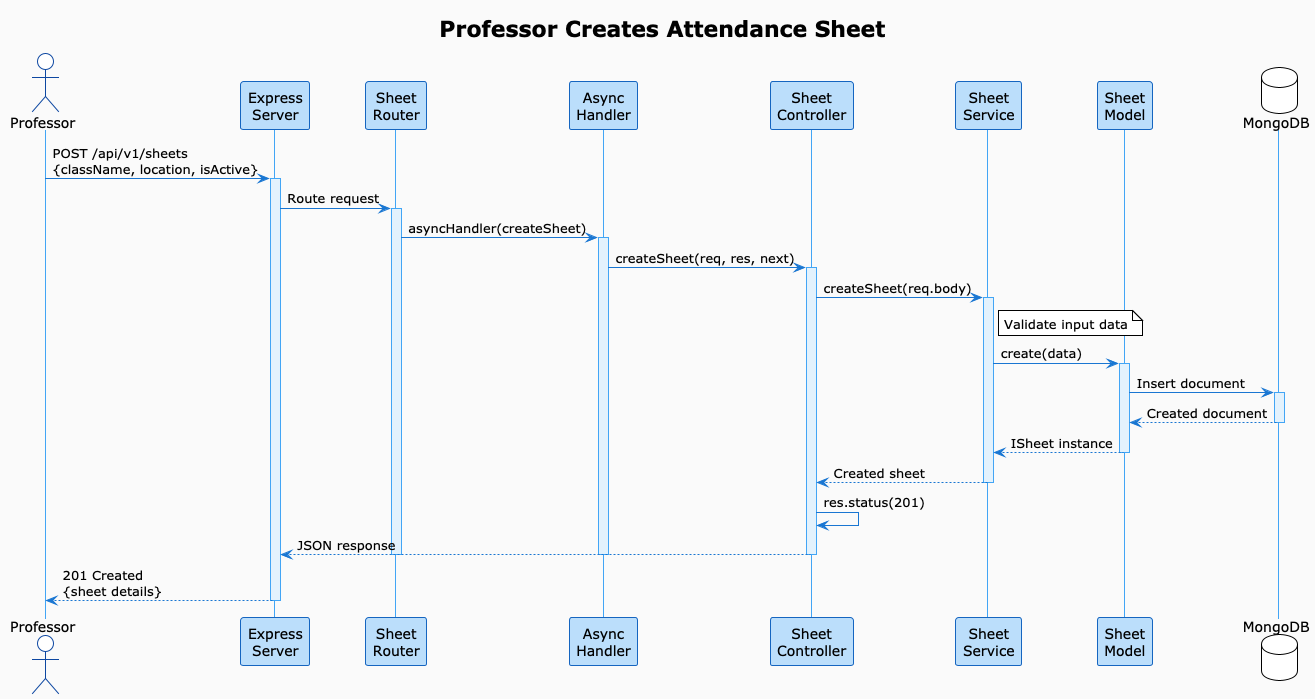

The diagram above was rendered by PlantUML. Its source (embedded in the PNG):
@startuml Create_Attendance_Sheet
!theme plain
skinparam backgroundColor #FAFAFA
skinparam sequence {
    ArrowColor #1976D2
    ActorBorderColor #0D47A1
    LifeLineBorderColor #42A5F5
    LifeLineBackgroundColor #E3F2FD
    ParticipantBorderColor #1565C0
    ParticipantBackgroundColor #BBDEFB
}

title Professor Creates Attendance Sheet

actor Professor
participant "Express\nServer" as Express
participant "Sheet\nRouter" as Router
participant "Async\nHandler" as Async
participant "Sheet\nController" as Controller
participant "Sheet\nService" as Service
participant "Sheet\nModel" as Model
database MongoDB

Professor -> Express: POST /api/v1/sheets\n{className, location, isActive}
activate Express

Express -> Router: Route request
activate Router

Router -> Async: asyncHandler(createSheet)
activate Async

Async -> Controller: createSheet(req, res, next)
activate Controller

Controller -> Service: createSheet(req.body)
activate Service
note right of Service: Validate input data

Service -> Model: create(data)
activate Model

Model -> MongoDB: Insert document
activate MongoDB
MongoDB --> Model: Created document
deactivate MongoDB

Model --> Service: ISheet instance
deactivate Model

Service --> Controller: Created sheet
deactivate Service

Controller -> Controller: res.status(201)
Controller --> Express: JSON response
deactivate Controller
deactivate Async
deactivate Router

Express --> Professor: 201 Created\n{sheet details}
deactivate Express

@enduml